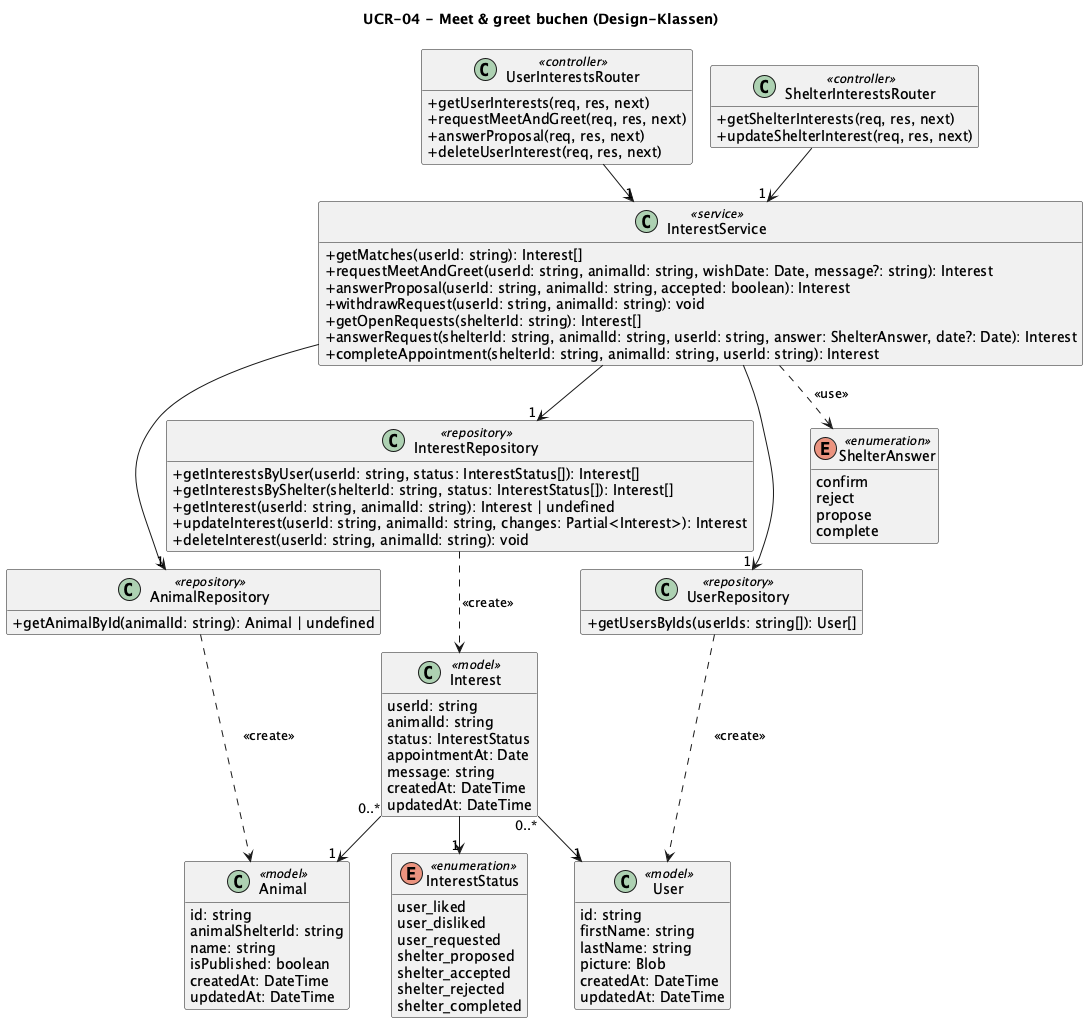

The diagram above was rendered by PlantUML. Its source (embedded in the PNG):
@startuml UCR-04_classes
title UCR-04 - Meet & greet buchen (Design-Klassen)

!pragma layout smetana
hide empty members
skinparam classAttributeIconSize 0

class UserInterestsRouter <<controller>> {
  + getUserInterests(req, res, next)
  + requestMeetAndGreet(req, res, next)
  + answerProposal(req, res, next)
  + deleteUserInterest(req, res, next)
}

class ShelterInterestsRouter <<controller>> {
  + getShelterInterests(req, res, next)
  + updateShelterInterest(req, res, next)
}

class InterestService <<service>> {
  + getMatches(userId: string): Interest[]
  + requestMeetAndGreet(userId: string, animalId: string, wishDate: Date, message?: string): Interest
  + answerProposal(userId: string, animalId: string, accepted: boolean): Interest
  + withdrawRequest(userId: string, animalId: string): void
  + getOpenRequests(shelterId: string): Interest[]
  + answerRequest(shelterId: string, animalId: string, userId: string, answer: ShelterAnswer, date?: Date): Interest
  + completeAppointment(shelterId: string, animalId: string, userId: string): Interest
}

class InterestRepository <<repository>> {
  + getInterestsByUser(userId: string, status: InterestStatus[]): Interest[]
  + getInterestsByShelter(shelterId: string, status: InterestStatus[]): Interest[]
  + getInterest(userId: string, animalId: string): Interest | undefined
  + updateInterest(userId: string, animalId: string, changes: Partial<Interest>): Interest
  + deleteInterest(userId: string, animalId: string): void
}

class AnimalRepository <<repository>> {
  + getAnimalById(animalId: string): Animal | undefined
}

class UserRepository <<repository>> {
  + getUsersByIds(userIds: string[]): User[]
}

class Interest <<model>> {
  userId: string
  animalId: string
  status: InterestStatus
  appointmentAt: Date
  message: string
  createdAt: DateTime
  updatedAt: DateTime
}

class Animal <<model>> {
  id: string
  animalShelterId: string
  name: string
  isPublished: boolean
  createdAt: DateTime
  updatedAt: DateTime
}

class User <<model>> {
  id: string
  firstName: string
  lastName: string
  picture: Blob
  createdAt: DateTime
  updatedAt: DateTime
}

enum InterestStatus <<enumeration>> {
  user_liked
  user_disliked
  user_requested
  shelter_proposed
  shelter_accepted
  shelter_rejected
  shelter_completed
}

enum ShelterAnswer <<enumeration>> {
  confirm
  reject
  propose
  complete
}

UserInterestsRouter --> "1" InterestService
ShelterInterestsRouter --> "1" InterestService
InterestService --> "1" InterestRepository
InterestService --> "1" AnimalRepository
InterestService --> "1" UserRepository
InterestService ..> ShelterAnswer : <<use>>

InterestRepository ..> Interest : <<create>>
AnimalRepository ..> Animal : <<create>>
UserRepository ..> User : <<create>>

Interest "0..*" --> "1" Animal
Interest "0..*" --> "1" User
Interest --> "1" InterestStatus
@enduml